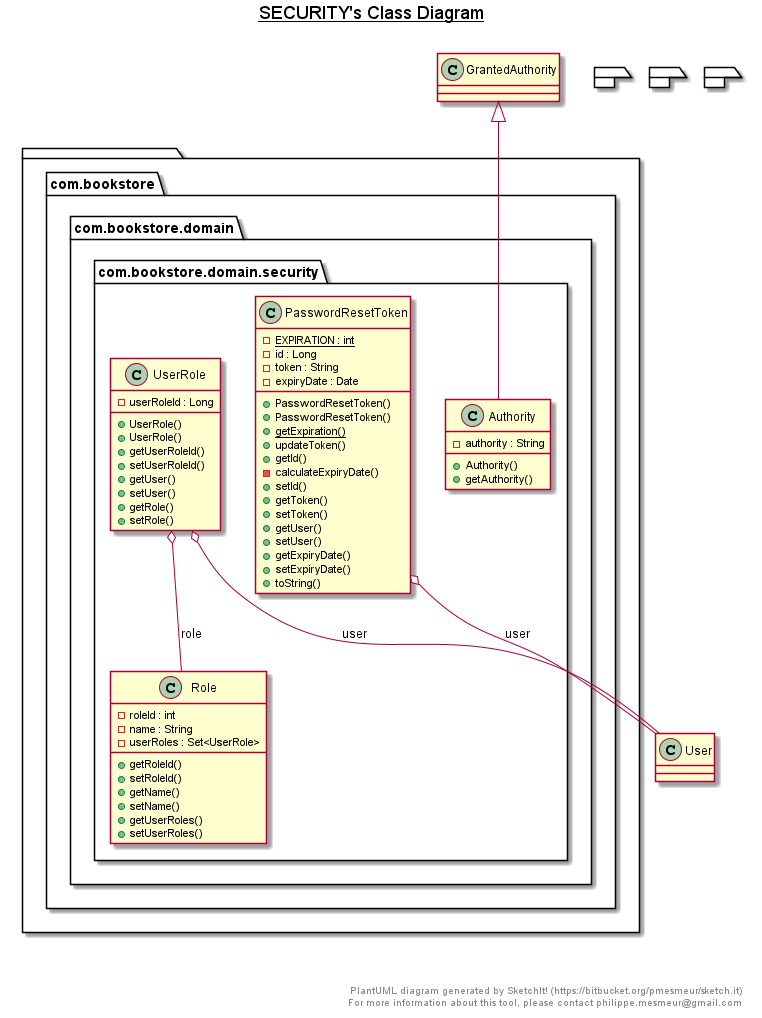

The diagram above was rendered by PlantUML. Its source (embedded in the PNG):
@startuml

title __SECURITY's Class Diagram__\n

  package  {
    package com.bookstore {
      package com.bookstore.domain {
        package com.bookstore.domain.security {
          class Authority {
              - authority : String
              + Authority()
              + getAuthority()
          }
        }
      }
    }
  }
  

  package  {
    package com.bookstore {
      package com.bookstore.domain {
        package com.bookstore.domain.security {
          class PasswordResetToken {
              {static} - EXPIRATION : int
              - id : Long
              - token : String
              - expiryDate : Date
              + PasswordResetToken()
              + PasswordResetToken()
              {static} + getExpiration()
              + updateToken()
              + getId()
              - calculateExpiryDate()
              + setId()
              + getToken()
              + setToken()
              + getUser()
              + setUser()
              + getExpiryDate()
              + setExpiryDate()
              + toString()
          }
        }
      }
    }
  }
  

  package  {
    package com.bookstore {
      package com.bookstore.domain {
        package com.bookstore.domain.security {
          class Role {
              - roleId : int
              - name : String
              - userRoles : Set<UserRole>
              + getRoleId()
              + setRoleId()
              + getName()
              + setName()
              + getUserRoles()
              + setUserRoles()
          }
        }
      }
    }
  }
  

  package  {
    package com.bookstore {
      package com.bookstore.domain {
        package com.bookstore.domain.security {
          class UserRole {
              - userRoleId : Long
              + UserRole()
              + UserRole()
              + getUserRoleId()
              + setUserRoleId()
              + getUser()
              + setUser()
              + getRole()
              + setRole()
          }
        }
      }
    }
  }
  

  Authority -up-|> GrantedAuthority
  PasswordResetToken o-- User : user
  UserRole o-- User : user
  UserRole o-- Role : role


right footer


PlantUML diagram generated by SketchIt! (https://bitbucket.org/pmesmeur/sketch.it)
For more information about this tool, please contact philippe.mesmeur@gmail.com
endfooter

@enduml